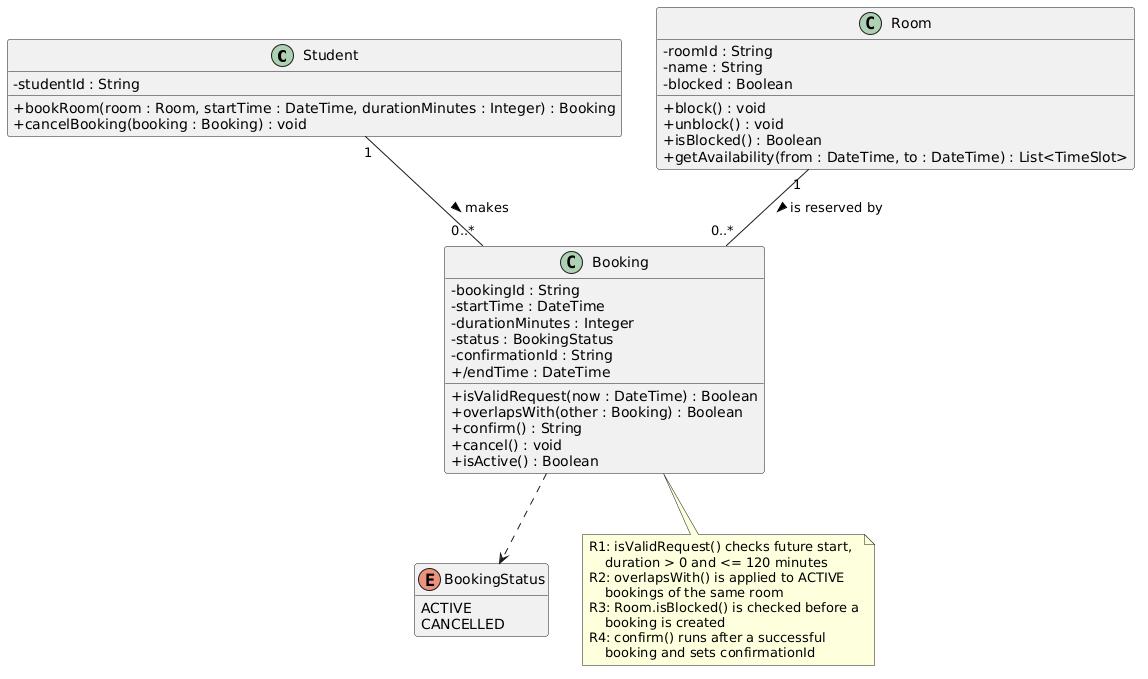

The diagram above was rendered by PlantUML. Its source (embedded in the PNG):
@startuml
hide empty members
skinparam classAttributeIconSize 0

class Student {
  - studentId : String
  + bookRoom(room : Room, startTime : DateTime, durationMinutes : Integer) : Booking
  + cancelBooking(booking : Booking) : void
}

class Room {
  - roomId : String
  - name : String
  - blocked : Boolean
  + block() : void
  + unblock() : void
  + isBlocked() : Boolean
  + getAvailability(from : DateTime, to : DateTime) : List<TimeSlot>
}

class Booking {
  - bookingId : String
  - startTime : DateTime
  - durationMinutes : Integer
  - status : BookingStatus
  - confirmationId : String
  + /endTime : DateTime
  + isValidRequest(now : DateTime) : Boolean
  + overlapsWith(other : Booking) : Boolean
  + confirm() : String
  + cancel() : void
  + isActive() : Boolean
}

enum BookingStatus {
  ACTIVE
  CANCELLED
}

Student "1" -- "0..*" Booking : makes >
Room "1" -- "0..*" Booking : is reserved by >
Booking ..> BookingStatus

note bottom of Booking
  R1: isValidRequest() checks future start,
      duration > 0 and <= 120 minutes
  R2: overlapsWith() is applied to ACTIVE
      bookings of the same room
  R3: Room.isBlocked() is checked before a
      booking is created
  R4: confirm() runs after a successful
      booking and sets confirmationId
end note
@enduml